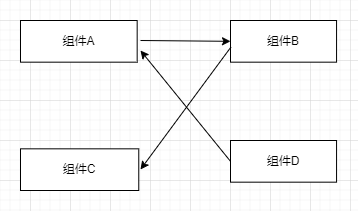

The diagram above was exported from draw.io. Its source (the exported page's mxGraphModel, read from the mxfile embedded in the PNG):
<mxGraphModel dx="1038" dy="491" grid="1" gridSize="10" guides="1" tooltips="1" connect="1" arrows="1" fold="1" page="1" pageScale="1" pageWidth="827" pageHeight="1169" math="0" shadow="0">
  <root>
    <mxCell id="0" />
    <mxCell id="1" parent="0" />
    <mxCell id="OcZqFL8ZRL4XT62FajwW-1" value="组件A" style="rounded=0;whiteSpace=wrap;html=1;" vertex="1" parent="1">
      <mxGeometry x="310.0012121212121" y="120" width="116.66666666666667" height="41.66666666666667" as="geometry" />
    </mxCell>
    <mxCell id="OcZqFL8ZRL4XT62FajwW-2" value="组件B" style="rounded=0;whiteSpace=wrap;html=1;" vertex="1" parent="1">
      <mxGeometry x="519.9981818181818" y="120" width="106.06060606060608" height="41.66666666666667" as="geometry" />
    </mxCell>
    <mxCell id="OcZqFL8ZRL4XT62FajwW-3" value="组件C" style="rounded=0;whiteSpace=wrap;html=1;" vertex="1" parent="1">
      <mxGeometry x="310" y="248.33333333333331" width="118.25757575757576" height="41.66666666666667" as="geometry" />
    </mxCell>
    <mxCell id="OcZqFL8ZRL4XT62FajwW-4" value="组件D" style="rounded=0;whiteSpace=wrap;html=1;" vertex="1" parent="1">
      <mxGeometry x="519.9981818181818" y="240.0033333333333" width="106.06060606060608" height="41.66666666666667" as="geometry" />
    </mxCell>
    <mxCell id="OcZqFL8ZRL4XT62FajwW-5" value="" style="endArrow=classic;html=1;rounded=0;entryX=0;entryY=0.5;entryDx=0;entryDy=0;" edge="1" parent="1" target="OcZqFL8ZRL4XT62FajwW-2">
      <mxGeometry width="50" height="50" relative="1" as="geometry">
        <mxPoint x="430" y="140" as="sourcePoint" />
        <mxPoint x="481.81818181818176" y="206.66666666666657" as="targetPoint" />
      </mxGeometry>
    </mxCell>
    <mxCell id="OcZqFL8ZRL4XT62FajwW-6" value="" style="endArrow=classic;html=1;rounded=0;exitX=0.005;exitY=0.635;exitDx=0;exitDy=0;exitPerimeter=0;" edge="1" parent="1" source="OcZqFL8ZRL4XT62FajwW-2">
      <mxGeometry width="50" height="50" relative="1" as="geometry">
        <mxPoint x="396.969696969697" y="256.66666666666663" as="sourcePoint" />
        <mxPoint x="430" y="269" as="targetPoint" />
      </mxGeometry>
    </mxCell>
    <mxCell id="OcZqFL8ZRL4XT62FajwW-7" value="" style="endArrow=classic;html=1;rounded=0;exitX=0;exitY=0.5;exitDx=0;exitDy=0;" edge="1" parent="1" source="OcZqFL8ZRL4XT62FajwW-4">
      <mxGeometry width="50" height="50" relative="1" as="geometry">
        <mxPoint x="396.969696969697" y="256.66666666666663" as="sourcePoint" />
        <mxPoint x="430" y="150" as="targetPoint" />
      </mxGeometry>
    </mxCell>
  </root>
</mxGraphModel>